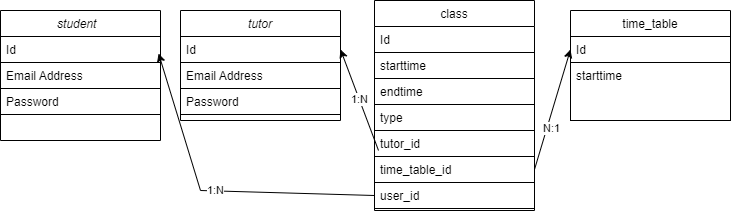

The diagram above was exported from draw.io. Its source (the exported page's mxGraphModel, read from the mxfile embedded in the PNG):
<mxGraphModel dx="1422" dy="759" grid="1" gridSize="10" guides="1" tooltips="1" connect="1" arrows="1" fold="1" page="1" pageScale="1" pageWidth="827" pageHeight="1169" math="0" shadow="0">
  <root>
    <mxCell id="WIyWlLk6GJQsqaUBKTNV-0" />
    <mxCell id="WIyWlLk6GJQsqaUBKTNV-1" parent="WIyWlLk6GJQsqaUBKTNV-0" />
    <mxCell id="zkfFHV4jXpPFQw0GAbJ--0" value="student  " style="swimlane;fontStyle=2;align=center;verticalAlign=top;childLayout=stackLayout;horizontal=1;startSize=26;horizontalStack=0;resizeParent=1;resizeLast=0;collapsible=1;marginBottom=0;rounded=0;shadow=0;strokeWidth=1;" parent="WIyWlLk6GJQsqaUBKTNV-1" vertex="1">
      <mxGeometry x="40" y="40" width="160" height="130" as="geometry">
        <mxRectangle x="230" y="140" width="160" height="26" as="alternateBounds" />
      </mxGeometry>
    </mxCell>
    <mxCell id="zkfFHV4jXpPFQw0GAbJ--1" value="Id" style="text;align=left;verticalAlign=top;spacingLeft=4;spacingRight=4;overflow=hidden;rotatable=0;points=[[0,0.5],[1,0.5]];portConstraint=eastwest;strokeColor=default;" parent="zkfFHV4jXpPFQw0GAbJ--0" vertex="1">
      <mxGeometry y="26" width="160" height="26" as="geometry" />
    </mxCell>
    <mxCell id="zkfFHV4jXpPFQw0GAbJ--3" value="Email Address" style="text;align=left;verticalAlign=top;spacingLeft=4;spacingRight=4;overflow=hidden;rotatable=0;points=[[0,0.5],[1,0.5]];portConstraint=eastwest;rounded=0;shadow=0;html=0;strokeColor=default;" parent="zkfFHV4jXpPFQw0GAbJ--0" vertex="1">
      <mxGeometry y="52" width="160" height="26" as="geometry" />
    </mxCell>
    <mxCell id="zkfFHV4jXpPFQw0GAbJ--5" value="Password" style="text;align=left;verticalAlign=top;spacingLeft=4;spacingRight=4;overflow=hidden;rotatable=0;points=[[0,0.5],[1,0.5]];portConstraint=eastwest;strokeColor=default;" parent="zkfFHV4jXpPFQw0GAbJ--0" vertex="1">
      <mxGeometry y="78" width="160" height="26" as="geometry" />
    </mxCell>
    <mxCell id="zkfFHV4jXpPFQw0GAbJ--17" value="class" style="swimlane;fontStyle=0;align=center;verticalAlign=top;childLayout=stackLayout;horizontal=1;startSize=26;horizontalStack=0;resizeParent=1;resizeLast=0;collapsible=1;marginBottom=0;rounded=0;shadow=0;strokeWidth=1;" parent="WIyWlLk6GJQsqaUBKTNV-1" vertex="1">
      <mxGeometry x="414" y="30" width="160" height="210" as="geometry">
        <mxRectangle x="550" y="140" width="160" height="26" as="alternateBounds" />
      </mxGeometry>
    </mxCell>
    <mxCell id="zkfFHV4jXpPFQw0GAbJ--18" value="Id" style="text;align=left;verticalAlign=top;spacingLeft=4;spacingRight=4;overflow=hidden;rotatable=0;points=[[0,0.5],[1,0.5]];portConstraint=eastwest;" parent="zkfFHV4jXpPFQw0GAbJ--17" vertex="1">
      <mxGeometry y="26" width="160" height="26" as="geometry" />
    </mxCell>
    <mxCell id="zkfFHV4jXpPFQw0GAbJ--19" value="starttime" style="text;align=left;verticalAlign=top;spacingLeft=4;spacingRight=4;overflow=hidden;rotatable=0;points=[[0,0.5],[1,0.5]];portConstraint=eastwest;rounded=0;shadow=0;html=0;strokeColor=default;" parent="zkfFHV4jXpPFQw0GAbJ--17" vertex="1">
      <mxGeometry y="52" width="160" height="26" as="geometry" />
    </mxCell>
    <mxCell id="zkfFHV4jXpPFQw0GAbJ--21" value="endtime" style="text;align=left;verticalAlign=top;spacingLeft=4;spacingRight=4;overflow=hidden;rotatable=0;points=[[0,0.5],[1,0.5]];portConstraint=eastwest;rounded=0;shadow=0;html=0;strokeColor=default;" parent="zkfFHV4jXpPFQw0GAbJ--17" vertex="1">
      <mxGeometry y="78" width="160" height="26" as="geometry" />
    </mxCell>
    <mxCell id="zkfFHV4jXpPFQw0GAbJ--20" value="type" style="text;align=left;verticalAlign=top;spacingLeft=4;spacingRight=4;overflow=hidden;rotatable=0;points=[[0,0.5],[1,0.5]];portConstraint=eastwest;rounded=0;shadow=0;html=0;strokeColor=default;" parent="zkfFHV4jXpPFQw0GAbJ--17" vertex="1">
      <mxGeometry y="104" width="160" height="26" as="geometry" />
    </mxCell>
    <mxCell id="wMUP99OIozyZFwevxnDV-15" value="tutor_id" style="text;align=left;verticalAlign=top;spacingLeft=4;spacingRight=4;overflow=hidden;rotatable=0;points=[[0,0.5],[1,0.5]];portConstraint=eastwest;rounded=0;shadow=0;html=0;strokeColor=default;" vertex="1" parent="zkfFHV4jXpPFQw0GAbJ--17">
      <mxGeometry y="130" width="160" height="26" as="geometry" />
    </mxCell>
    <mxCell id="wMUP99OIozyZFwevxnDV-18" value="time_table_id" style="text;align=left;verticalAlign=top;spacingLeft=4;spacingRight=4;overflow=hidden;rotatable=0;points=[[0,0.5],[1,0.5]];portConstraint=eastwest;rounded=0;shadow=0;html=0;strokeColor=default;" vertex="1" parent="zkfFHV4jXpPFQw0GAbJ--17">
      <mxGeometry y="156" width="160" height="26" as="geometry" />
    </mxCell>
    <mxCell id="wMUP99OIozyZFwevxnDV-20" value="user_id" style="text;align=left;verticalAlign=top;spacingLeft=4;spacingRight=4;overflow=hidden;rotatable=0;points=[[0,0.5],[1,0.5]];portConstraint=eastwest;rounded=0;shadow=0;html=0;strokeColor=default;" vertex="1" parent="zkfFHV4jXpPFQw0GAbJ--17">
      <mxGeometry y="182" width="160" height="26" as="geometry" />
    </mxCell>
    <mxCell id="wMUP99OIozyZFwevxnDV-1" value="tutor" style="swimlane;fontStyle=2;align=center;verticalAlign=top;childLayout=stackLayout;horizontal=1;startSize=26;horizontalStack=0;resizeParent=1;resizeLast=0;collapsible=1;marginBottom=0;rounded=0;shadow=0;strokeWidth=1;" vertex="1" parent="WIyWlLk6GJQsqaUBKTNV-1">
      <mxGeometry x="220" y="40" width="160" height="110" as="geometry">
        <mxRectangle x="230" y="140" width="160" height="26" as="alternateBounds" />
      </mxGeometry>
    </mxCell>
    <mxCell id="wMUP99OIozyZFwevxnDV-2" value="Id" style="text;align=left;verticalAlign=top;spacingLeft=4;spacingRight=4;overflow=hidden;rotatable=0;points=[[0,0.5],[1,0.5]];portConstraint=eastwest;strokeColor=default;" vertex="1" parent="wMUP99OIozyZFwevxnDV-1">
      <mxGeometry y="26" width="160" height="26" as="geometry" />
    </mxCell>
    <mxCell id="wMUP99OIozyZFwevxnDV-3" value="Email Address" style="text;align=left;verticalAlign=top;spacingLeft=4;spacingRight=4;overflow=hidden;rotatable=0;points=[[0,0.5],[1,0.5]];portConstraint=eastwest;rounded=0;shadow=0;html=0;strokeColor=default;" vertex="1" parent="wMUP99OIozyZFwevxnDV-1">
      <mxGeometry y="52" width="160" height="26" as="geometry" />
    </mxCell>
    <mxCell id="wMUP99OIozyZFwevxnDV-4" value="Password" style="text;align=left;verticalAlign=top;spacingLeft=4;spacingRight=4;overflow=hidden;rotatable=0;points=[[0,0.5],[1,0.5]];portConstraint=eastwest;strokeColor=default;" vertex="1" parent="wMUP99OIozyZFwevxnDV-1">
      <mxGeometry y="78" width="160" height="26" as="geometry" />
    </mxCell>
    <mxCell id="wMUP99OIozyZFwevxnDV-5" value="time_table" style="swimlane;fontStyle=0;align=center;verticalAlign=top;childLayout=stackLayout;horizontal=1;startSize=26;horizontalStack=0;resizeParent=1;resizeLast=0;collapsible=1;marginBottom=0;rounded=0;shadow=0;strokeWidth=1;" vertex="1" parent="WIyWlLk6GJQsqaUBKTNV-1">
      <mxGeometry x="610" y="40" width="160" height="110" as="geometry">
        <mxRectangle x="550" y="140" width="160" height="26" as="alternateBounds" />
      </mxGeometry>
    </mxCell>
    <mxCell id="wMUP99OIozyZFwevxnDV-6" value="Id" style="text;align=left;verticalAlign=top;spacingLeft=4;spacingRight=4;overflow=hidden;rotatable=0;points=[[0,0.5],[1,0.5]];portConstraint=eastwest;strokeColor=default;" vertex="1" parent="wMUP99OIozyZFwevxnDV-5">
      <mxGeometry y="26" width="160" height="26" as="geometry" />
    </mxCell>
    <mxCell id="wMUP99OIozyZFwevxnDV-7" value="starttime" style="text;align=left;verticalAlign=top;spacingLeft=4;spacingRight=4;overflow=hidden;rotatable=0;points=[[0,0.5],[1,0.5]];portConstraint=eastwest;rounded=0;shadow=0;html=0;strokeColor=default;" vertex="1" parent="wMUP99OIozyZFwevxnDV-5">
      <mxGeometry y="52" width="160" height="58" as="geometry" />
    </mxCell>
    <mxCell id="wMUP99OIozyZFwevxnDV-17" value="1:N" style="endArrow=classic;html=1;rounded=0;exitX=0.025;exitY=0.769;exitDx=0;exitDy=0;exitPerimeter=0;entryX=1;entryY=0.5;entryDx=0;entryDy=0;" edge="1" parent="WIyWlLk6GJQsqaUBKTNV-1" source="wMUP99OIozyZFwevxnDV-15" target="wMUP99OIozyZFwevxnDV-2">
      <mxGeometry width="50" height="50" relative="1" as="geometry">
        <mxPoint x="390" y="340" as="sourcePoint" />
        <mxPoint x="440" y="290" as="targetPoint" />
      </mxGeometry>
    </mxCell>
    <mxCell id="wMUP99OIozyZFwevxnDV-19" value="" style="endArrow=classic;html=1;rounded=0;exitX=1;exitY=0.5;exitDx=0;exitDy=0;entryX=0;entryY=0.5;entryDx=0;entryDy=0;" edge="1" parent="WIyWlLk6GJQsqaUBKTNV-1" source="wMUP99OIozyZFwevxnDV-18" target="wMUP99OIozyZFwevxnDV-6">
      <mxGeometry width="50" height="50" relative="1" as="geometry">
        <mxPoint x="390" y="340" as="sourcePoint" />
        <mxPoint x="440" y="290" as="targetPoint" />
      </mxGeometry>
    </mxCell>
    <mxCell id="wMUP99OIozyZFwevxnDV-22" value="N:1" style="edgeLabel;html=1;align=center;verticalAlign=middle;resizable=0;points=[];" vertex="1" connectable="0" parent="wMUP99OIozyZFwevxnDV-19">
      <mxGeometry x="-0.2798" y="-4" relative="1" as="geometry">
        <mxPoint as="offset" />
      </mxGeometry>
    </mxCell>
    <mxCell id="wMUP99OIozyZFwevxnDV-21" value="1:N" style="endArrow=classic;html=1;rounded=0;exitX=0;exitY=0.5;exitDx=0;exitDy=0;entryX=0.988;entryY=-0.346;entryDx=0;entryDy=0;entryPerimeter=0;" edge="1" parent="WIyWlLk6GJQsqaUBKTNV-1" source="wMUP99OIozyZFwevxnDV-20" target="zkfFHV4jXpPFQw0GAbJ--3">
      <mxGeometry width="50" height="50" relative="1" as="geometry">
        <mxPoint x="390" y="340" as="sourcePoint" />
        <mxPoint x="440" y="290" as="targetPoint" />
        <Array as="points">
          <mxPoint x="240" y="220" />
        </Array>
      </mxGeometry>
    </mxCell>
  </root>
</mxGraphModel>